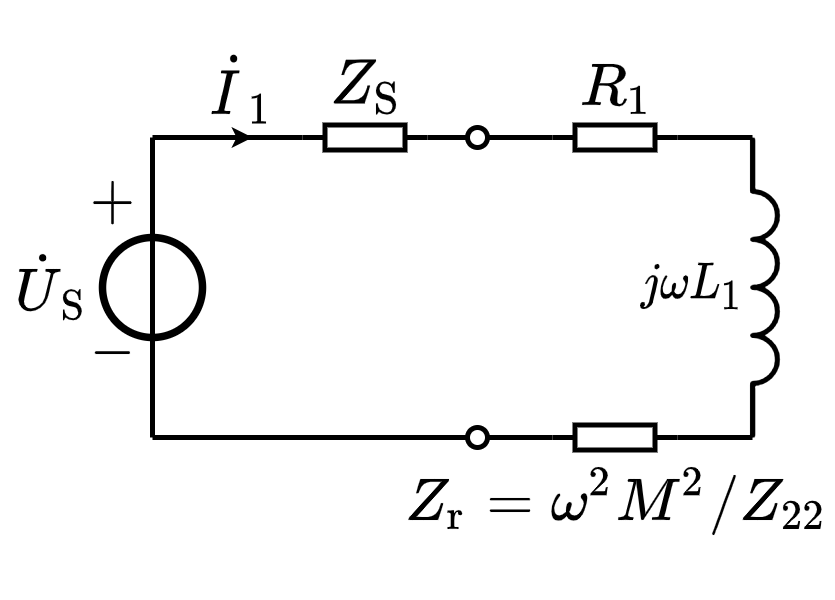

The diagram above was exported from draw.io. Its source (the exported page's mxGraphModel, read from the mxfile embedded in the PNG):
<mxGraphModel dx="373" dy="326" grid="1" gridSize="5" guides="1" tooltips="1" connect="1" arrows="1" fold="1" page="1" pageScale="1" pageWidth="827" pageHeight="1169" math="1" shadow="0">
  <root>
    <mxCell id="0" />
    <mxCell id="1" parent="0" />
    <mxCell id="00-ww9Xo8HocK9piSCjT-39" value="" style="endArrow=none;html=1;rounded=0;endSize=5;exitX=0;exitY=0.5;exitDx=0;exitDy=0;exitPerimeter=0;" edge="1" parent="1" source="00-ww9Xo8HocK9piSCjT-41">
      <mxGeometry width="50" height="50" relative="1" as="geometry">
        <mxPoint x="235" y="190" as="sourcePoint" />
        <mxPoint x="268" y="190" as="targetPoint" />
      </mxGeometry>
    </mxCell>
    <mxCell id="00-ww9Xo8HocK9piSCjT-5" value="" style="pointerEvents=1;verticalLabelPosition=bottom;shadow=0;dashed=0;align=center;html=1;verticalAlign=top;shape=mxgraph.electrical.inductors.inductor_3;direction=south;deletable=1;fixDash=0;snapToPoint=0;comic=0;sketch=0;strokeWidth=1;" vertex="1" parent="1">
      <mxGeometry x="325" y="190" width="5" height="60" as="geometry" />
    </mxCell>
    <mxCell id="00-ww9Xo8HocK9piSCjT-6" value="" style="endArrow=none;html=1;rounded=0;startArrow=oval;startFill=0;endSize=4;startSize=4;deletable=1;fixDash=0;snapToPoint=0;entryX=1;entryY=0.5;entryDx=0;entryDy=0;entryPerimeter=0;" edge="1" parent="1" target="00-ww9Xo8HocK9piSCjT-32">
      <mxGeometry width="50" height="50" relative="1" as="geometry">
        <mxPoint x="270" y="190" as="sourcePoint" />
        <mxPoint x="285" y="190" as="targetPoint" />
      </mxGeometry>
    </mxCell>
    <mxCell id="00-ww9Xo8HocK9piSCjT-7" value="" style="endArrow=none;html=1;rounded=0;startArrow=oval;startFill=0;endSize=4;startSize=4;deletable=1;fixDash=0;snapToPoint=0;entryX=1;entryY=0.5;entryDx=0;entryDy=0;entryPerimeter=0;" edge="1" parent="1" target="00-ww9Xo8HocK9piSCjT-60">
      <mxGeometry width="50" height="50" relative="1" as="geometry">
        <mxPoint x="270" y="250" as="sourcePoint" />
        <mxPoint x="285" y="250" as="targetPoint" />
      </mxGeometry>
    </mxCell>
    <mxCell id="00-ww9Xo8HocK9piSCjT-15" value="$$j\omega L_1$$" style="text;html=1;align=center;verticalAlign=middle;resizable=1;points=[];autosize=1;strokeColor=none;fillColor=none;movable=1;rotatable=1;deletable=1;editable=1;connectable=1;fontSize=8;" vertex="1" parent="1">
      <mxGeometry x="300" y="210" width="25" height="20" as="geometry" />
    </mxCell>
    <mxCell id="00-ww9Xo8HocK9piSCjT-31" value="$$R_1$$" style="text;html=1;resizable=1;autosize=1;align=center;verticalAlign=middle;points=[];fillColor=none;strokeColor=none;rounded=0;fontSize=10;movable=1;rotatable=1;deletable=1;editable=1;connectable=1;" vertex="1" parent="1">
      <mxGeometry x="290" y="170" width="15" height="20" as="geometry" />
    </mxCell>
    <mxCell id="00-ww9Xo8HocK9piSCjT-32" value="" style="pointerEvents=1;verticalLabelPosition=bottom;shadow=0;dashed=0;align=center;html=1;verticalAlign=top;shape=mxgraph.electrical.resistors.resistor_1;fontSize=10;direction=west;" vertex="1" parent="1">
      <mxGeometry x="285" y="187.5" width="25" height="5" as="geometry" />
    </mxCell>
    <mxCell id="00-ww9Xo8HocK9piSCjT-33" value="" style="endArrow=none;html=1;rounded=0;endSize=5;entryX=0;entryY=1;entryDx=0;entryDy=0;entryPerimeter=0;exitX=0;exitY=0.5;exitDx=0;exitDy=0;exitPerimeter=0;" edge="1" parent="1" source="00-ww9Xo8HocK9piSCjT-32" target="00-ww9Xo8HocK9piSCjT-5">
      <mxGeometry width="50" height="50" relative="1" as="geometry">
        <mxPoint x="275" y="175" as="sourcePoint" />
        <mxPoint x="325" y="125" as="targetPoint" />
      </mxGeometry>
    </mxCell>
    <mxCell id="00-ww9Xo8HocK9piSCjT-37" value="$$\dot{I}_1$$" style="text;html=1;resizable=1;autosize=1;align=center;verticalAlign=middle;points=[];fillColor=none;strokeColor=none;rounded=0;fontSize=10;connectable=0;movable=1;rotatable=1;deletable=1;editable=1;" vertex="1" parent="1">
      <mxGeometry x="215" y="170" width="15" height="20" as="geometry" />
    </mxCell>
    <mxCell id="00-ww9Xo8HocK9piSCjT-38" value="" style="endArrow=classic;html=1;rounded=0;fontSize=12;startSize=4;endSize=1;strokeWidth=1;jumpSize=6;" edge="1" parent="1">
      <mxGeometry width="50" height="50" relative="1" as="geometry">
        <mxPoint x="210" y="190" as="sourcePoint" />
        <mxPoint x="225" y="190" as="targetPoint" />
      </mxGeometry>
    </mxCell>
    <mxCell id="00-ww9Xo8HocK9piSCjT-40" value="$$Z_\mathrm{S}$$" style="text;html=1;resizable=1;autosize=1;align=center;verticalAlign=middle;points=[];fillColor=none;strokeColor=none;rounded=0;fontSize=10;movable=1;rotatable=1;deletable=1;editable=1;connectable=1;" vertex="1" parent="1">
      <mxGeometry x="240" y="170" width="15" height="20" as="geometry" />
    </mxCell>
    <mxCell id="00-ww9Xo8HocK9piSCjT-41" value="" style="pointerEvents=1;verticalLabelPosition=bottom;shadow=0;dashed=0;align=center;html=1;verticalAlign=top;shape=mxgraph.electrical.resistors.resistor_1;fontSize=10;direction=west;" vertex="1" parent="1">
      <mxGeometry x="235" y="187.5" width="25" height="5" as="geometry" />
    </mxCell>
    <mxCell id="00-ww9Xo8HocK9piSCjT-42" value="" style="endArrow=none;html=1;rounded=0;endSize=5;entryX=1;entryY=0.5;entryDx=0;entryDy=0;entryPerimeter=0;" edge="1" parent="1" target="00-ww9Xo8HocK9piSCjT-41">
      <mxGeometry width="50" height="50" relative="1" as="geometry">
        <mxPoint x="205" y="190" as="sourcePoint" />
        <mxPoint x="220" y="130" as="targetPoint" />
      </mxGeometry>
    </mxCell>
    <mxCell id="00-ww9Xo8HocK9piSCjT-43" value="" style="endArrow=none;html=1;rounded=0;endSize=5;" edge="1" parent="1">
      <mxGeometry width="50" height="50" relative="1" as="geometry">
        <mxPoint x="205" y="250" as="sourcePoint" />
        <mxPoint x="268" y="250" as="targetPoint" />
      </mxGeometry>
    </mxCell>
    <mxCell id="00-ww9Xo8HocK9piSCjT-45" value="$$-$$" style="text;resizable=1;autosize=1;align=center;verticalAlign=middle;points=[];fillColor=none;strokeColor=none;rounded=0;html=1;imageAspect=1;noLabel=0;recursiveResize=1;expand=1;editable=1;movable=1;rotatable=1;deletable=1;connectable=0;comic=0;fontSize=10;" vertex="1" parent="1">
      <mxGeometry x="188.99999999999997" y="222.5" width="15" height="20" as="geometry" />
    </mxCell>
    <mxCell id="00-ww9Xo8HocK9piSCjT-46" value="$$+$$" style="text;html=1;resizable=1;autosize=1;align=center;verticalAlign=middle;points=[];fillColor=none;strokeColor=none;rounded=0;movable=1;rotatable=1;deletable=1;editable=1;connectable=0;fontSize=10;" vertex="1" parent="1">
      <mxGeometry x="188.99999999999997" y="193" width="15" height="20" as="geometry" />
    </mxCell>
    <mxCell id="00-ww9Xo8HocK9piSCjT-47" value="" style="ellipse;whiteSpace=wrap;html=1;aspect=fixed;labelBorderColor=none;fontSize=10;strokeColor=default;strokeWidth=1.5;fillColor=none;" vertex="1" parent="1">
      <mxGeometry x="195" y="210" width="20" height="20" as="geometry" />
    </mxCell>
    <mxCell id="00-ww9Xo8HocK9piSCjT-48" value="" style="endArrow=none;html=1;rounded=0;fontSize=10;startSize=4;endSize=4;exitX=0.5;exitY=0;exitDx=0;exitDy=0;" edge="1" parent="1" source="00-ww9Xo8HocK9piSCjT-47">
      <mxGeometry width="50" height="50" relative="1" as="geometry">
        <mxPoint x="205" y="270" as="sourcePoint" />
        <mxPoint x="205" y="190" as="targetPoint" />
      </mxGeometry>
    </mxCell>
    <mxCell id="00-ww9Xo8HocK9piSCjT-49" value="\(\dot{U}_\mathrm{S}\)" style="text;html=1;resizable=1;autosize=1;align=center;verticalAlign=middle;points=[];fillColor=none;strokeColor=none;rounded=0;comic=0;movable=1;rotatable=1;deletable=1;editable=1;connectable=0;fontSize=10;" vertex="1" parent="1">
      <mxGeometry x="175" y="210" width="20" height="20" as="geometry" />
    </mxCell>
    <mxCell id="00-ww9Xo8HocK9piSCjT-50" value="" style="endArrow=none;html=1;rounded=0;fontSize=10;entryX=0.5;entryY=0;entryDx=0;entryDy=0;exitX=0.5;exitY=1;exitDx=0;exitDy=0;" edge="1" parent="1" source="00-ww9Xo8HocK9piSCjT-47" target="00-ww9Xo8HocK9piSCjT-47">
      <mxGeometry width="50" height="50" relative="1" as="geometry">
        <mxPoint x="235" y="250" as="sourcePoint" />
        <mxPoint x="285" y="200" as="targetPoint" />
      </mxGeometry>
    </mxCell>
    <mxCell id="00-ww9Xo8HocK9piSCjT-51" value="" style="endArrow=none;html=1;rounded=0;fontSize=10;entryX=0.5;entryY=1;entryDx=0;entryDy=0;" edge="1" parent="1" target="00-ww9Xo8HocK9piSCjT-47">
      <mxGeometry width="50" height="50" relative="1" as="geometry">
        <mxPoint x="205" y="250" as="sourcePoint" />
        <mxPoint x="290" y="215" as="targetPoint" />
      </mxGeometry>
    </mxCell>
    <mxCell id="00-ww9Xo8HocK9piSCjT-60" value="" style="pointerEvents=1;verticalLabelPosition=bottom;shadow=0;dashed=0;align=center;html=1;verticalAlign=top;shape=mxgraph.electrical.resistors.resistor_1;fontSize=10;direction=west;" vertex="1" parent="1">
      <mxGeometry x="285" y="247.5" width="25" height="5" as="geometry" />
    </mxCell>
    <mxCell id="00-ww9Xo8HocK9piSCjT-61" value="" style="endArrow=none;html=1;rounded=0;endSize=5;entryX=0;entryY=0.5;entryDx=0;entryDy=0;entryPerimeter=0;exitX=1;exitY=1;exitDx=0;exitDy=0;exitPerimeter=0;" edge="1" parent="1" source="00-ww9Xo8HocK9piSCjT-5" target="00-ww9Xo8HocK9piSCjT-60">
      <mxGeometry width="50" height="50" relative="1" as="geometry">
        <mxPoint x="315" y="310" as="sourcePoint" />
        <mxPoint x="365" y="260" as="targetPoint" />
      </mxGeometry>
    </mxCell>
    <mxCell id="00-ww9Xo8HocK9piSCjT-62" value="$$Z_\mathrm{r}=\omega^2M^2/Z_{22}$$" style="text;html=1;align=center;verticalAlign=middle;resizable=1;points=[];autosize=1;strokeColor=none;fillColor=none;movable=1;rotatable=1;deletable=1;editable=1;connectable=1;fontSize=10;" vertex="1" parent="1">
      <mxGeometry x="254" y="252.5" width="87" height="20" as="geometry" />
    </mxCell>
  </root>
</mxGraphModel>